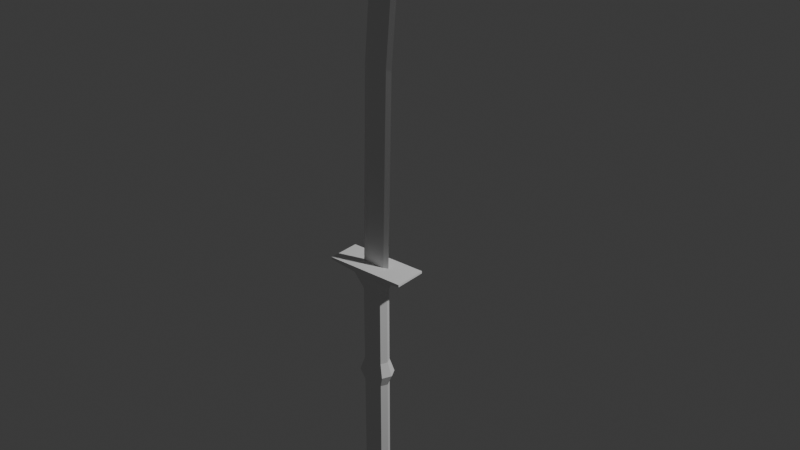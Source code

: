 # Source: falx2h.blend  (saved by Blender 4.4.32; exported with 4.5.12 LTS)
import bpy
from mathutils import Matrix  # noqa: F401  (used for matrix-valued properties, if any)

bpy.ops.wm.read_factory_settings(use_empty=True)
scene = bpy.context.scene
scene.name = 'Scene'

# ---- world
world_world = bpy.data.worlds.new('World'); scene.world = world_world
world_world.use_nodes = True; world_world.node_tree.nodes.clear()
_N = world_world.node_tree.nodes; _L = world_world.node_tree.links
n0 = _N.new('ShaderNodeOutputWorld'); n0.name = 'World Output'; n0.location = (300, 300)
n1 = _N.new('ShaderNodeBackground'); n1.name = 'Background'; n1.location = (10, 300)
n1.inputs[0].default_value = (0.05088, 0.05088, 0.05088, 1.0)
_L.new(n1.outputs[0], n0.inputs[0])
n0.is_active_output = True
world_world.color = (0.05088, 0.05088, 0.05088)
world_world.sun_shadow_jitter_overblur = 0.0

# ---- lights
light_light = bpy.data.lights.new('Light', 'POINT')
light_light.energy = 1000.0
light_light.shadow_soft_size = 0.1

# ---- meshes
me_cube_001 = bpy.data.meshes.new('Cube.001')
me_cube_001.from_pydata([(-0.6882, -0.1643, -1.095), (-0.6882, -0.1643, 0.9048), (-0.6882, -0.4072, -1.095), (-0.6882, -0.4072, 0.9048), (0.6385, -0.1643, -1.095), (0.6385, -0.1643, 0.9048), (0.6385, -0.4072, -1.095), (0.6385, -0.4072, 0.9048), (-0.9502, -0.1164, 1.125), (-0.9502, -0.4551, 1.125), (0.9005, -0.1164, 1.125), (0.9005, -0.4551, 1.125), (-0.6882, -0.1643, 1.374), (-0.6882, -0.4072, 1.374), (0.6385, -0.1643, 1.374), (0.6385, -0.4072, 1.374), (-0.6882, -0.1643, 2.796), (-0.6882, -0.4072, 2.796), (0.6385, -0.1643, 2.796), (0.6385, -0.4072, 2.796), (-0.8394, 0.01798, 3.174), (-0.8394, -0.5895, 3.174), (0.7897, 0.01798, 3.174), (0.7897, -0.5895, 3.174), (-2.761, 0.01798, 3.231), (-2.761, -0.5895, 3.231), (2.711, 0.01798, 3.231), (2.711, -0.5895, 3.231), (-2.761, 0.01798, 3.273), (-2.761, -0.5895, 3.273), (2.711, 0.01798, 3.273), (2.711, -0.5895, 3.273), (-0.6923, -0.2555, 3.274), (-0.6923, -0.316, 3.274), (0.6426, -0.2555, 3.274), (0.6426, -0.316, 3.274), (-0.9048, -0.2857, -1.095), (-0.9048, -0.2857, 0.9048), (0.855, -0.2857, -1.095), (0.855, -0.2857, 0.9048), (-1.252, -0.2857, 1.125), (1.203, -0.2857, 1.125), (-0.9048, -0.2857, 1.374), (0.855, -0.2857, 1.374), (-0.9048, -0.2857, 2.796), (0.855, -0.2857, 2.796), (-1.404, -0.2857, 3.174), (1.354, -0.2857, 3.174), (-2.761, -0.2857, 3.231), (2.711, -0.2857, 3.231), (-2.761, -0.2857, 3.273), (2.711, -0.2857, 3.273), (-1.019, -0.2857, 3.274), (0.9689, -0.2857, 3.274), (-0.3814, -0.2555, 6.785), (-0.3814, -0.316, 6.785), (0.9535, -0.2555, 6.785), (0.9535, -0.316, 6.785), (-0.7077, -0.2857, 6.785), (1.28, -0.2857, 6.785), (0.01583, -0.2555, 8.096), (0.01583, -0.316, 8.096), (1.344, -0.2555, 8.059), (1.344, -0.316, 8.059), (-0.3088, -0.2857, 8.105), (1.669, -0.2857, 8.05), (1.51, -0.2555, 9.088), (1.51, -0.316, 9.088), (2.296, -0.2555, 8.982), (2.296, -0.316, 8.982), (1.317, -0.2857, 9.114), (2.488, -0.2857, 8.957), (3.875, -0.2555, 9.551), (3.875, -0.316, 9.551), (4.283, -0.2555, 9.438), (4.283, -0.316, 9.438), (3.776, -0.2857, 9.579), (4.383, -0.2857, 9.41), (6.546, -0.2857, 9.614), (-0.9819, -0.2857, -1.139), (0.6966, -0.4178, -1.139), (0.6966, -0.1537, -1.139), (-0.7463, -0.4178, -1.139), (-0.7463, -0.1537, -1.139), (0.9321, -0.2857, -1.139), (-0.8568, -0.2857, -1.17), (0.6023, -0.4006, -1.17), (0.6023, -0.1709, -1.17), (-0.6521, -0.4006, -1.17), (-0.6521, -0.1709, -1.17), (0.8071, -0.2857, -1.17), (-0.2079, -0.2857, -1.17), (0.1131, -0.3296, -1.17), (0.1131, -0.2418, -1.17), (-0.1629, -0.3296, -1.17), (-0.1629, -0.2418, -1.17), (0.1582, -0.2857, -1.17), (-0.2079, -0.2857, -1.215), (0.1131, -0.3296, -1.215), (0.1131, -0.2418, -1.215), (-0.1629, -0.3296, -1.215), (-0.1629, -0.2418, -1.215), (0.1582, -0.2857, -1.215), (-0.02487, -0.2857, -1.238)], [], [(36, 37, 3, 2), (2, 3, 7, 6), (38, 39, 5, 4), (4, 5, 1, 0), (38, 4, 81, 84), (37, 1, 8, 40), (8, 10, 14, 12), (1, 5, 10, 8), (7, 3, 9, 11), (39, 7, 11, 41), (43, 15, 19, 45), (11, 9, 13, 15), (41, 11, 15, 43), (40, 8, 12, 42), (16, 18, 22, 20), (42, 12, 16, 44), (12, 14, 18, 16), (15, 13, 17, 19), (47, 23, 27, 49), (19, 17, 21, 23), (45, 19, 23, 47), (44, 16, 20, 46), (24, 26, 30, 28), (46, 20, 24, 48), (20, 22, 26, 24), (23, 21, 25, 27), (51, 31, 35, 53), (27, 25, 29, 31), (49, 27, 31, 51), (48, 24, 28, 50), (50, 28, 32, 52), (28, 30, 34, 32), (31, 29, 33, 35), (29, 50, 52, 33), (25, 48, 50, 29), (26, 49, 51, 30), (30, 51, 53, 34), (21, 46, 48, 25), (17, 44, 46, 21), (18, 45, 47, 22), (22, 47, 49, 26), (13, 42, 44, 17), (9, 40, 42, 13), (10, 41, 43, 14), (14, 43, 45, 18), (5, 39, 41, 10), (3, 37, 40, 9), (4, 0, 83, 81), (6, 7, 39, 38), (0, 1, 37, 36), (53, 35, 57, 59), (32, 34, 56, 54), (35, 33, 55, 57), (52, 32, 54, 58), (34, 53, 59, 56), (33, 52, 58, 55), (58, 54, 60, 64), (56, 59, 65, 62), (55, 58, 64, 61), (59, 57, 63, 65), (54, 56, 62, 60), (57, 55, 61, 63), (65, 63, 69, 71), (60, 62, 68, 66), (63, 61, 67, 69), (64, 60, 66, 70), (62, 65, 71, 68), (61, 64, 70, 67), (70, 66, 72, 76), (68, 71, 77, 74), (67, 70, 76, 73), (71, 69, 75, 77), (66, 68, 74, 72), (69, 67, 73, 75), (72, 74, 78), (75, 73, 78), (76, 72, 78), (74, 77, 78), (73, 76, 78), (77, 75, 78), (80, 84, 90, 86), (83, 79, 85, 89), (2, 6, 80, 82), (36, 2, 82, 79), (0, 36, 79, 83), (6, 38, 84, 80), (87, 89, 95, 93), (88, 86, 92, 94), (84, 81, 87, 90), (82, 80, 86, 88), (81, 83, 89, 87), (79, 82, 88, 85), (92, 96, 102, 98), (95, 91, 97, 101), (90, 87, 93, 96), (89, 85, 91, 95), (86, 90, 96, 92), (85, 88, 94, 91), (99, 101, 103), (100, 98, 103), (91, 94, 100, 97), (94, 92, 98, 100), (93, 95, 101, 99), (96, 93, 99, 102), (102, 99, 103), (101, 97, 103), (98, 102, 103), (97, 100, 103)])
_uv = me_cube_001.uv_layers.new(name='UVMap')
_uv.uv.foreach_set('vector', [0.375, 0.125, 0.625, 0.125, 0.625, 0.25, 0.375, 0.25, 0.375, 0.25, 0.625, 0.25, 0.625, 0.5, 0.375, 0.5, 0.375, 0.625, 0.625, 0.625, 0.625, 0.75, 0.375, 0.75, 0.375, 0.75, 0.625, 0.75, 0.625, 1.0, 0.375, 1.0, 0.375, 0.625, 0.375, 0.75, 0.375, 0.75, 0.375, 0.625, 0.625, 0.125, 0.625, 0.0, 0.625, 0.0, 0.625, 0.125, 0.625, 1.0, 0.625, 0.75, 0.625, 0.75, 0.625, 1.0, 0.625, 1.0, 0.625, 0.75, 0.625, 0.75, 0.625, 1.0, 0.625, 0.5, 0.625, 0.25, 0.625, 0.25, 0.625, 0.5, 0.625, 0.625, 0.625, 0.5, 0.625, 0.5, 0.625, 0.625, 0.625, 0.625, 0.625, 0.5, 0.625, 0.5, 0.625, 0.625, 0.625, 0.5, 0.625, 0.25, 0.625, 0.25, 0.625, 0.5, 0.625, 0.625, 0.625, 0.5, 0.625, 0.5, 0.625, 0.625, 0.625, 0.125, 0.625, 0.0, 0.625, 0.0, 0.625, 0.125, 0.625, 1.0, 0.625, 0.75, 0.625, 0.75, 0.625, 1.0, 0.625, 0.125, 0.625, 0.0, 0.625, 0.0, 0.625, 0.125, 0.625, 1.0, 0.625, 0.75, 0.625, 0.75, 0.625, 1.0, 0.625, 0.5, 0.625, 0.25, 0.625, 0.25, 0.625, 0.5, 0.625, 0.625, 0.625, 0.5, 0.625, 0.5, 0.625, 0.625, 0.625, 0.5, 0.625, 0.25, 0.625, 0.25, 0.625, 0.5, 0.625, 0.625, 0.625, 0.5, 0.625, 0.5, 0.625, 0.625, 0.625, 0.125, 0.625, 0.0, 0.625, 0.0, 0.625, 0.125, 0.625, 1.0, 0.625, 0.75, 0.625, 0.75, 0.625, 1.0, 0.625, 0.125, 0.625, 0.0, 0.625, 0.0, 0.625, 0.125, 0.625, 1.0, 0.625, 0.75, 0.625, 0.75, 0.625, 1.0, 0.625, 0.5, 0.625, 0.25, 0.625, 0.25, 0.625, 0.5, 0.625, 0.625, 0.625, 0.5, 0.625, 0.5, 0.625, 0.625, 0.625, 0.5, 0.625, 0.25, 0.625, 0.25, 0.625, 0.5, 0.625, 0.625, 0.625, 0.5, 0.625, 0.5, 0.625, 0.625, 0.625, 0.125, 0.625, 0.0, 0.625, 0.0, 0.625, 0.125, 0.625, 0.125, 0.625, 0.0, 0.625, 0.0, 0.625, 0.125, 0.625, 1.0, 0.625, 0.75, 0.625, 0.75, 0.625, 1.0, 0.625, 0.5, 0.625, 0.25, 0.625, 0.25, 0.625, 0.5, 0.625, 0.25, 0.625, 0.125, 0.625, 0.125, 0.625, 0.25, 0.625, 0.25, 0.625, 0.125, 0.625, 0.125, 0.625, 0.25, 0.625, 0.75, 0.625, 0.625, 0.625, 0.625, 0.625, 0.75, 0.625, 0.75, 0.625, 0.625, 0.625, 0.625, 0.625, 0.75, 0.625, 0.25, 0.625, 0.125, 0.625, 0.125, 0.625, 0.25, 0.625, 0.25, 0.625, 0.125, 0.625, 0.125, 0.625, 0.25, 0.625, 0.75, 0.625, 0.625, 0.625, 0.625, 0.625, 0.75, 0.625, 0.75, 0.625, 0.625, 0.625, 0.625, 0.625, 0.75, 0.625, 0.25, 0.625, 0.125, 0.625, 0.125, 0.625, 0.25, 0.625, 0.25, 0.625, 0.125, 0.625, 0.125, 0.625, 0.25, 0.625, 0.75, 0.625, 0.625, 0.625, 0.625, 0.625, 0.75, 0.625, 0.75, 0.625, 0.625, 0.625, 0.625, 0.625, 0.75, 0.625, 0.75, 0.625, 0.625, 0.625, 0.625, 0.625, 0.75, 0.625, 0.25, 0.625, 0.125, 0.625, 0.125, 0.625, 0.25, 0.375, 0.75, 0.375, 1.0, 0.375, 1.0, 0.375, 0.75, 0.375, 0.5, 0.625, 0.5, 0.625, 0.625, 0.375, 0.625, 0.375, 0.0, 0.625, 0.0, 0.625, 0.125, 0.375, 0.125, 0.625, 0.625, 0.625, 0.5, 0.625, 0.5, 0.625, 0.625, 0.625, 1.0, 0.625, 0.75, 0.625, 0.75, 0.625, 1.0, 0.625, 0.5, 0.625, 0.25, 0.625, 0.25, 0.625, 0.5, 0.625, 0.125, 0.625, 0.0, 0.625, 0.0, 0.625, 0.125, 0.625, 0.75, 0.625, 0.625, 0.625, 0.625, 0.625, 0.75, 0.625, 0.25, 0.625, 0.125, 0.625, 0.125, 0.625, 0.25, 0.625, 0.125, 0.625, 0.0, 0.625, 0.0, 0.625, 0.125, 0.625, 0.75, 0.625, 0.625, 0.625, 0.625, 0.625, 0.75, 0.625, 0.25, 0.625, 0.125, 0.625, 0.125, 0.625, 0.25, 0.625, 0.625, 0.625, 0.5, 0.625, 0.5, 0.625, 0.625, 0.625, 1.0, 0.625, 0.75, 0.625, 0.75, 0.625, 1.0, 0.625, 0.5, 0.625, 0.25, 0.625, 0.25, 0.625, 0.5, 0.625, 0.625, 0.625, 0.5, 0.625, 0.5, 0.625, 0.625, 0.625, 1.0, 0.625, 0.75, 0.625, 0.75, 0.625, 1.0, 0.625, 0.5, 0.625, 0.25, 0.625, 0.25, 0.625, 0.5, 0.625, 0.125, 0.625, 0.0, 0.625, 0.0, 0.625, 0.125, 0.625, 0.75, 0.625, 0.625, 0.625, 0.625, 0.625, 0.75, 0.625, 0.25, 0.625, 0.125, 0.625, 0.125, 0.625, 0.25, 0.625, 0.125, 0.625, 0.0, 0.625, 0.0, 0.625, 0.125, 0.625, 0.75, 0.625, 0.625, 0.625, 0.625, 0.625, 0.75, 0.625, 0.25, 0.625, 0.125, 0.625, 0.125, 0.625, 0.25, 0.625, 0.625, 0.625, 0.5, 0.625, 0.5, 0.625, 0.625, 0.625, 1.0, 0.625, 0.75, 0.625, 0.75, 0.625, 1.0, 0.625, 0.5, 0.625, 0.25, 0.625, 0.25, 0.625, 0.5, 0.625, 1.0, 0.625, 0.75, 0.625, 1.0, 0.625, 0.5, 0.625, 0.25, 0.625, 0.5, 0.625, 0.125, 0.625, 0.0, 0.625, 0.125, 0.625, 0.75, 0.625, 0.625, 0.625, 0.75, 0.625, 0.25, 0.625, 0.125, 0.625, 0.25, 0.625, 0.625, 0.625, 0.5, 0.625, 0.625, 0.375, 0.5, 0.375, 0.625, 0.375, 0.625, 0.375, 0.5, 0.375, 0.0, 0.375, 0.125, 0.375, 0.125, 0.375, 0.0, 0.375, 0.25, 0.375, 0.5, 0.375, 0.5, 0.375, 0.25, 0.375, 0.125, 0.375, 0.25, 0.375, 0.25, 0.375, 0.125, 0.375, 0.0, 0.375, 0.125, 0.375, 0.125, 0.375, 0.0, 0.375, 0.5, 0.375, 0.625, 0.375, 0.625, 0.375, 0.5, 0.375, 0.75, 0.375, 1.0, 0.375, 1.0, 0.375, 0.75, 0.375, 0.25, 0.375, 0.5, 0.375, 0.5, 0.375, 0.25, 0.375, 0.625, 0.375, 0.75, 0.375, 0.75, 0.375, 0.625, 0.375, 0.25, 0.375, 0.5, 0.375, 0.5, 0.375, 0.25, 0.375, 0.75, 0.375, 1.0, 0.375, 1.0, 0.375, 0.75, 0.375, 0.125, 0.375, 0.25, 0.375, 0.25, 0.375, 0.125, 0.375, 0.5, 0.375, 0.625, 0.375, 0.625, 0.375, 0.5, 0.375, 0.0, 0.375, 0.125, 0.375, 0.125, 0.375, 0.0, 0.375, 0.625, 0.375, 0.75, 0.375, 0.75, 0.375, 0.625, 0.375, 0.0, 0.375, 0.125, 0.375, 0.125, 0.375, 0.0, 0.375, 0.5, 0.375, 0.625, 0.375, 0.625, 0.375, 0.5, 0.375, 0.125, 0.375, 0.25, 0.375, 0.25, 0.375, 0.125, 0.375, 0.75, 0.375, 1.0, 0.375, 0.75, 0.375, 0.25, 0.375, 0.5, 0.375, 0.25, 0.375, 0.125, 0.375, 0.25, 0.375, 0.25, 0.375, 0.125, 0.375, 0.25, 0.375, 0.5, 0.375, 0.5, 0.375, 0.25, 0.375, 0.75, 0.375, 1.0, 0.375, 1.0, 0.375, 0.75, 0.375, 0.625, 0.375, 0.75, 0.375, 0.75, 0.375, 0.625, 0.375, 0.625, 0.375, 0.75, 0.375, 0.625, 0.375, 0.0, 0.375, 0.125, 0.375, 0.0, 0.375, 0.5, 0.375, 0.625, 0.375, 0.5, 0.375, 0.125, 0.375, 0.25, 0.375, 0.125])
me_cube_001.update()

# ---- objects
ob_falx2h = bpy.data.objects.new('falx2h', me_cube_001)
ob_light = bpy.data.objects.new('Light', light_light)
ob_empty = bpy.data.objects.new('Empty', None)

# ---- transforms, parenting, visibility, modifiers, constraints
ob_falx2h.location = (-0.004558, -4.899e-08, 0.3646)
ob_falx2h.scale = (0.08836, 0.3231, 0.3231)
ob_light.location = (4.076, 1.005, 5.904)
ob_light.rotation_euler = (0.6503, 0.05522, 1.866)
ob_light.lock_rotations_4d = False
ob_light.empty_display_type = 'ARROWS'
ob_light.color = (0.0, 0.0, 0.0, 0.0)
ob_light.lineart.crease_threshold = 0.0
ob_empty.location = (0.2296, 0.07, 1.751)
ob_empty.rotation_euler = (1.571, -0.6112, -9.415e-08)
ob_empty.scale = (0.5613, 0.5613, 0.5613)
ob_empty.empty_display_type = 'IMAGE'
ob_empty.empty_display_size = 5.0

# ---- collection membership
scene.collection.objects.link(ob_falx2h)
scene.collection.objects.link(ob_light)
scene.collection.objects.link(ob_empty)

# ---- scene / render settings (as saved in the file)
scene.frame_start = 1; scene.frame_end = 250; scene.frame_set(1)
scene.render.engine = 'BLENDER_EEVEE_NEXT'
bpy.context.view_layer.update()

# ---- added for rendering (the .blend has no active camera): camera
cam_auto = bpy.data.cameras.new('AutoCamera')
cam_auto.lens = 50.0
cam_auto.sensor_width = 36.0
cam_auto.clip_end = 1000.0
ob_auto_camera = bpy.data.objects.new('AutoCamera', cam_auto)
scene.collection.objects.link(ob_auto_camera)
ob_auto_camera.location = (3.49918, -4.09612, 4.38679)
ob_auto_camera.rotation_euler = (1.09748, -7.21219e-08, 0.694738)
scene.camera = ob_auto_camera
bpy.context.view_layer.update()
